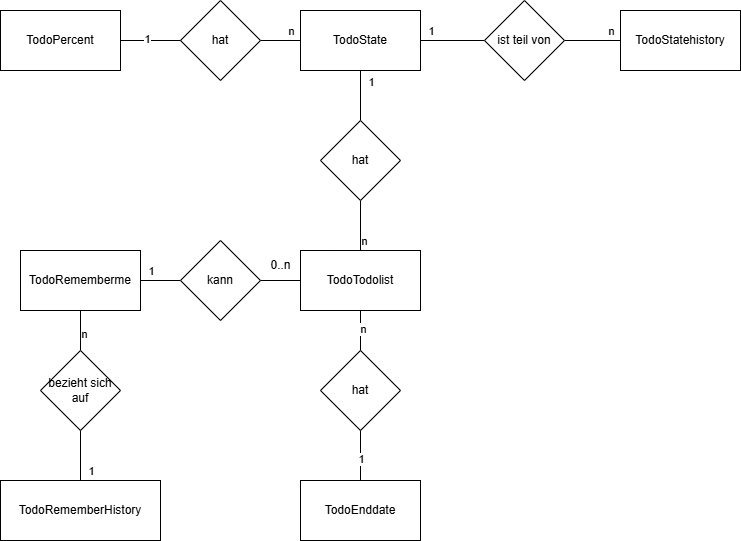

The diagram above was exported from draw.io. Its source (the exported page's mxGraphModel, read from the mxfile embedded in the PNG):
<mxGraphModel dx="1722" dy="2093" grid="1" gridSize="10" guides="1" tooltips="1" connect="1" arrows="1" fold="1" page="1" pageScale="1" pageWidth="827" pageHeight="1169" math="0" shadow="0">
  <root>
    <mxCell id="0" />
    <mxCell id="1" parent="0" />
    <mxCell id="KRQcS20CmdTBOLklNarJ-19" value="" style="edgeStyle=orthogonalEdgeStyle;rounded=0;orthogonalLoop=1;jettySize=auto;html=1;endArrow=none;startFill=0;" edge="1" parent="1" source="KRQcS20CmdTBOLklNarJ-1" target="KRQcS20CmdTBOLklNarJ-18">
      <mxGeometry relative="1" as="geometry" />
    </mxCell>
    <mxCell id="KRQcS20CmdTBOLklNarJ-21" value="" style="edgeStyle=orthogonalEdgeStyle;rounded=0;orthogonalLoop=1;jettySize=auto;html=1;endArrow=none;startFill=0;" edge="1" parent="1" source="KRQcS20CmdTBOLklNarJ-1" target="KRQcS20CmdTBOLklNarJ-17">
      <mxGeometry relative="1" as="geometry" />
    </mxCell>
    <mxCell id="KRQcS20CmdTBOLklNarJ-37" value="n" style="edgeLabel;html=1;align=center;verticalAlign=middle;resizable=0;points=[];" vertex="1" connectable="0" parent="KRQcS20CmdTBOLklNarJ-21">
      <mxGeometry x="-0.2133" y="-3" relative="1" as="geometry">
        <mxPoint y="10" as="offset" />
      </mxGeometry>
    </mxCell>
    <mxCell id="KRQcS20CmdTBOLklNarJ-47" value="" style="edgeStyle=orthogonalEdgeStyle;rounded=0;orthogonalLoop=1;jettySize=auto;html=1;endArrow=none;startFill=0;" edge="1" parent="1" source="KRQcS20CmdTBOLklNarJ-1" target="KRQcS20CmdTBOLklNarJ-18">
      <mxGeometry relative="1" as="geometry" />
    </mxCell>
    <mxCell id="KRQcS20CmdTBOLklNarJ-1" value="TodoTodolist" style="rounded=0;whiteSpace=wrap;html=1;" vertex="1" parent="1">
      <mxGeometry x="370" y="240" width="120" height="60" as="geometry" />
    </mxCell>
    <mxCell id="KRQcS20CmdTBOLklNarJ-44" value="" style="edgeStyle=orthogonalEdgeStyle;rounded=0;orthogonalLoop=1;jettySize=auto;html=1;endArrow=none;startFill=0;" edge="1" parent="1" source="KRQcS20CmdTBOLklNarJ-2" target="KRQcS20CmdTBOLklNarJ-9">
      <mxGeometry relative="1" as="geometry" />
    </mxCell>
    <mxCell id="KRQcS20CmdTBOLklNarJ-45" value="n" style="edgeLabel;html=1;align=center;verticalAlign=middle;resizable=0;points=[];" vertex="1" connectable="0" parent="KRQcS20CmdTBOLklNarJ-44">
      <mxGeometry x="-0.1417" y="-3" relative="1" as="geometry">
        <mxPoint x="13" y="-13" as="offset" />
      </mxGeometry>
    </mxCell>
    <mxCell id="KRQcS20CmdTBOLklNarJ-2" value="hat" style="rhombus;whiteSpace=wrap;html=1;" vertex="1" parent="1">
      <mxGeometry x="250" y="-10" width="80" height="80" as="geometry" />
    </mxCell>
    <mxCell id="KRQcS20CmdTBOLklNarJ-43" value="" style="edgeStyle=orthogonalEdgeStyle;rounded=0;orthogonalLoop=1;jettySize=auto;html=1;endArrow=none;startFill=0;" edge="1" parent="1" source="KRQcS20CmdTBOLklNarJ-6" target="KRQcS20CmdTBOLklNarJ-2">
      <mxGeometry relative="1" as="geometry" />
    </mxCell>
    <mxCell id="KRQcS20CmdTBOLklNarJ-46" value="1" style="edgeLabel;html=1;align=center;verticalAlign=middle;resizable=0;points=[];" vertex="1" connectable="0" parent="KRQcS20CmdTBOLklNarJ-43">
      <mxGeometry x="-0.1222" y="2" relative="1" as="geometry">
        <mxPoint as="offset" />
      </mxGeometry>
    </mxCell>
    <mxCell id="KRQcS20CmdTBOLklNarJ-6" value="TodoPercent" style="rounded=0;whiteSpace=wrap;html=1;" vertex="1" parent="1">
      <mxGeometry x="70" width="120" height="60" as="geometry" />
    </mxCell>
    <mxCell id="KRQcS20CmdTBOLklNarJ-28" value="" style="edgeStyle=orthogonalEdgeStyle;rounded=0;orthogonalLoop=1;jettySize=auto;html=1;endArrow=none;startFill=0;" edge="1" parent="1" source="KRQcS20CmdTBOLklNarJ-9" target="KRQcS20CmdTBOLklNarJ-27">
      <mxGeometry relative="1" as="geometry" />
    </mxCell>
    <mxCell id="KRQcS20CmdTBOLklNarJ-31" value="1" style="edgeLabel;html=1;align=center;verticalAlign=middle;resizable=0;points=[];" vertex="1" connectable="0" parent="KRQcS20CmdTBOLklNarJ-28">
      <mxGeometry x="-0.4635" y="-5" relative="1" as="geometry">
        <mxPoint x="-7" y="-15" as="offset" />
      </mxGeometry>
    </mxCell>
    <mxCell id="KRQcS20CmdTBOLklNarJ-9" value="TodoState" style="rounded=0;whiteSpace=wrap;html=1;" vertex="1" parent="1">
      <mxGeometry x="370" width="120" height="60" as="geometry" />
    </mxCell>
    <mxCell id="KRQcS20CmdTBOLklNarJ-10" value="TodoStatehistory" style="rounded=0;whiteSpace=wrap;html=1;" vertex="1" parent="1">
      <mxGeometry x="690" width="120" height="60" as="geometry" />
    </mxCell>
    <mxCell id="KRQcS20CmdTBOLklNarJ-11" value="TodoRememberme" style="rounded=0;whiteSpace=wrap;html=1;" vertex="1" parent="1">
      <mxGeometry x="90" y="240" width="120" height="60" as="geometry" />
    </mxCell>
    <mxCell id="KRQcS20CmdTBOLklNarJ-34" value="" style="edgeStyle=orthogonalEdgeStyle;rounded=0;orthogonalLoop=1;jettySize=auto;html=1;endArrow=none;startFill=0;" edge="1" parent="1" source="KRQcS20CmdTBOLklNarJ-12" target="KRQcS20CmdTBOLklNarJ-25">
      <mxGeometry relative="1" as="geometry" />
    </mxCell>
    <mxCell id="KRQcS20CmdTBOLklNarJ-42" value="1" style="edgeLabel;html=1;align=center;verticalAlign=middle;resizable=0;points=[];" vertex="1" connectable="0" parent="KRQcS20CmdTBOLklNarJ-34">
      <mxGeometry x="0.22" y="-1" relative="1" as="geometry">
        <mxPoint x="9" y="21" as="offset" />
      </mxGeometry>
    </mxCell>
    <mxCell id="KRQcS20CmdTBOLklNarJ-12" value="TodoRememberHistory" style="rounded=0;whiteSpace=wrap;html=1;" vertex="1" parent="1">
      <mxGeometry x="70" y="470" width="160" height="60" as="geometry" />
    </mxCell>
    <mxCell id="KRQcS20CmdTBOLklNarJ-35" value="" style="edgeStyle=orthogonalEdgeStyle;rounded=0;orthogonalLoop=1;jettySize=auto;html=1;endArrow=none;startFill=0;" edge="1" parent="1" source="KRQcS20CmdTBOLklNarJ-13" target="KRQcS20CmdTBOLklNarJ-26">
      <mxGeometry relative="1" as="geometry" />
    </mxCell>
    <mxCell id="KRQcS20CmdTBOLklNarJ-40" value="1" style="edgeLabel;html=1;align=center;verticalAlign=middle;resizable=0;points=[];" vertex="1" connectable="0" parent="KRQcS20CmdTBOLklNarJ-35">
      <mxGeometry x="-0.1133" relative="1" as="geometry">
        <mxPoint as="offset" />
      </mxGeometry>
    </mxCell>
    <mxCell id="KRQcS20CmdTBOLklNarJ-13" value="TodoEnddate" style="rounded=0;whiteSpace=wrap;html=1;" vertex="1" parent="1">
      <mxGeometry x="370" y="470" width="120" height="60" as="geometry" />
    </mxCell>
    <mxCell id="KRQcS20CmdTBOLklNarJ-22" value="" style="edgeStyle=orthogonalEdgeStyle;rounded=0;orthogonalLoop=1;jettySize=auto;html=1;endArrow=none;startFill=0;" edge="1" parent="1" source="KRQcS20CmdTBOLklNarJ-17" target="KRQcS20CmdTBOLklNarJ-9">
      <mxGeometry relative="1" as="geometry" />
    </mxCell>
    <mxCell id="KRQcS20CmdTBOLklNarJ-38" value="1" style="edgeLabel;html=1;align=center;verticalAlign=middle;resizable=0;points=[];" vertex="1" connectable="0" parent="KRQcS20CmdTBOLklNarJ-22">
      <mxGeometry x="0.6533" relative="1" as="geometry">
        <mxPoint x="10" y="2" as="offset" />
      </mxGeometry>
    </mxCell>
    <mxCell id="KRQcS20CmdTBOLklNarJ-17" value="hat" style="rhombus;whiteSpace=wrap;html=1;" vertex="1" parent="1">
      <mxGeometry x="390" y="110" width="80" height="80" as="geometry" />
    </mxCell>
    <mxCell id="KRQcS20CmdTBOLklNarJ-20" value="" style="edgeStyle=orthogonalEdgeStyle;rounded=0;orthogonalLoop=1;jettySize=auto;html=1;endArrow=none;startFill=0;" edge="1" parent="1" source="KRQcS20CmdTBOLklNarJ-18" target="KRQcS20CmdTBOLklNarJ-11">
      <mxGeometry relative="1" as="geometry" />
    </mxCell>
    <mxCell id="KRQcS20CmdTBOLklNarJ-49" value="1" style="edgeLabel;html=1;align=center;verticalAlign=middle;resizable=0;points=[];" vertex="1" connectable="0" parent="KRQcS20CmdTBOLklNarJ-20">
      <mxGeometry x="0.475" relative="1" as="geometry">
        <mxPoint y="-10" as="offset" />
      </mxGeometry>
    </mxCell>
    <mxCell id="KRQcS20CmdTBOLklNarJ-18" value="kann" style="rhombus;whiteSpace=wrap;html=1;" vertex="1" parent="1">
      <mxGeometry x="250" y="230" width="80" height="80" as="geometry" />
    </mxCell>
    <mxCell id="KRQcS20CmdTBOLklNarJ-33" value="" style="edgeStyle=orthogonalEdgeStyle;rounded=0;orthogonalLoop=1;jettySize=auto;html=1;endArrow=none;startFill=0;" edge="1" parent="1" source="KRQcS20CmdTBOLklNarJ-25" target="KRQcS20CmdTBOLklNarJ-11">
      <mxGeometry relative="1" as="geometry" />
    </mxCell>
    <mxCell id="KRQcS20CmdTBOLklNarJ-41" value="n" style="edgeLabel;html=1;align=center;verticalAlign=middle;resizable=0;points=[];" vertex="1" connectable="0" parent="KRQcS20CmdTBOLklNarJ-33">
      <mxGeometry x="-0.1417" y="-3" relative="1" as="geometry">
        <mxPoint as="offset" />
      </mxGeometry>
    </mxCell>
    <mxCell id="KRQcS20CmdTBOLklNarJ-25" value="bezieht sich auf" style="rhombus;whiteSpace=wrap;html=1;" vertex="1" parent="1">
      <mxGeometry x="110" y="340" width="80" height="80" as="geometry" />
    </mxCell>
    <mxCell id="KRQcS20CmdTBOLklNarJ-36" value="" style="edgeStyle=orthogonalEdgeStyle;rounded=0;orthogonalLoop=1;jettySize=auto;html=1;endArrow=none;startFill=0;" edge="1" parent="1" source="KRQcS20CmdTBOLklNarJ-26" target="KRQcS20CmdTBOLklNarJ-1">
      <mxGeometry relative="1" as="geometry" />
    </mxCell>
    <mxCell id="KRQcS20CmdTBOLklNarJ-39" value="n" style="edgeLabel;html=1;align=center;verticalAlign=middle;resizable=0;points=[];" vertex="1" connectable="0" parent="KRQcS20CmdTBOLklNarJ-36">
      <mxGeometry x="0.1083" y="-2" relative="1" as="geometry">
        <mxPoint as="offset" />
      </mxGeometry>
    </mxCell>
    <mxCell id="KRQcS20CmdTBOLklNarJ-26" value="hat" style="rhombus;whiteSpace=wrap;html=1;" vertex="1" parent="1">
      <mxGeometry x="390" y="340" width="80" height="80" as="geometry" />
    </mxCell>
    <mxCell id="KRQcS20CmdTBOLklNarJ-29" value="" style="edgeStyle=orthogonalEdgeStyle;rounded=0;orthogonalLoop=1;jettySize=auto;html=1;endArrow=none;startFill=0;" edge="1" parent="1" source="KRQcS20CmdTBOLklNarJ-27" target="KRQcS20CmdTBOLklNarJ-10">
      <mxGeometry relative="1" as="geometry" />
    </mxCell>
    <mxCell id="KRQcS20CmdTBOLklNarJ-32" value="n" style="edgeLabel;html=1;align=center;verticalAlign=middle;resizable=0;points=[];" vertex="1" connectable="0" parent="KRQcS20CmdTBOLklNarJ-29">
      <mxGeometry x="0.2738" y="-2" relative="1" as="geometry">
        <mxPoint x="10" y="-12" as="offset" />
      </mxGeometry>
    </mxCell>
    <mxCell id="KRQcS20CmdTBOLklNarJ-27" value="ist teil von" style="rhombus;whiteSpace=wrap;html=1;" vertex="1" parent="1">
      <mxGeometry x="554" y="-10" width="80" height="80" as="geometry" />
    </mxCell>
    <mxCell id="KRQcS20CmdTBOLklNarJ-48" value="0..n" style="text;html=1;align=center;verticalAlign=middle;resizable=0;points=[];autosize=1;strokeColor=none;fillColor=none;" vertex="1" parent="1">
      <mxGeometry x="330" y="240" width="40" height="30" as="geometry" />
    </mxCell>
  </root>
</mxGraphModel>